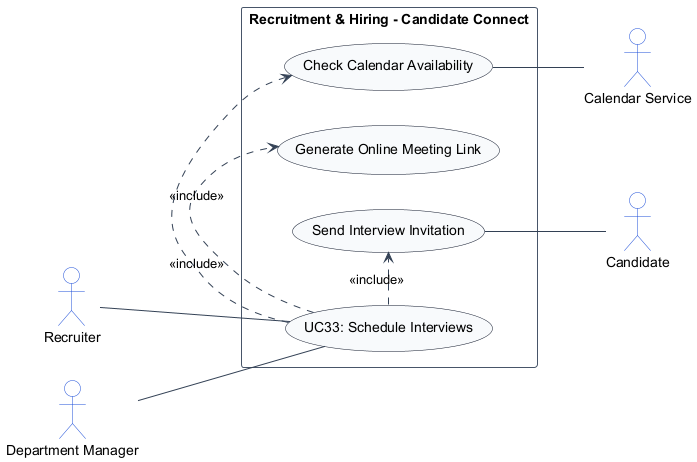

The diagram above was rendered by PlantUML. Its source (embedded in the PNG):
@startuml
left to right direction
skinparam shadowing false
skinparam packageStyle rectangle
skinparam actorStyle stickman

skinparam ArrowColor #334155
skinparam ActorBorderColor #1d4ed8
skinparam ActorBackgroundColor #ffffff
skinparam UsecaseBorderColor #0f172a
skinparam UsecaseBackgroundColor #f8fafc
skinparam RectangleBorderColor #475569
skinparam RectangleBackgroundColor #ffffff

actor "Recruiter" as Recruiter
actor "Candidate" as Candidate
actor "Department Manager" as DepartmentManager
actor "Calendar Service" as CalendarService

rectangle "Recruitment & Hiring - Candidate Connect" {
    usecase "UC33: Schedule Interviews" as UC_Main
    usecase "Check Calendar Availability" as UC_CheckCal
    usecase "Generate Online Meeting Link" as UC_GenLink
    usecase "Send Interview Invitation" as UC_SendInvite

    Recruiter -- UC_Main
    DepartmentManager -- UC_Main
    UC_Main .> UC_CheckCal : <<include>>
    UC_Main .> UC_GenLink : <<include>>
    UC_Main .> UC_SendInvite : <<include>>
    UC_CheckCal -- CalendarService
    UC_SendInvite -- Candidate
}
@enduml